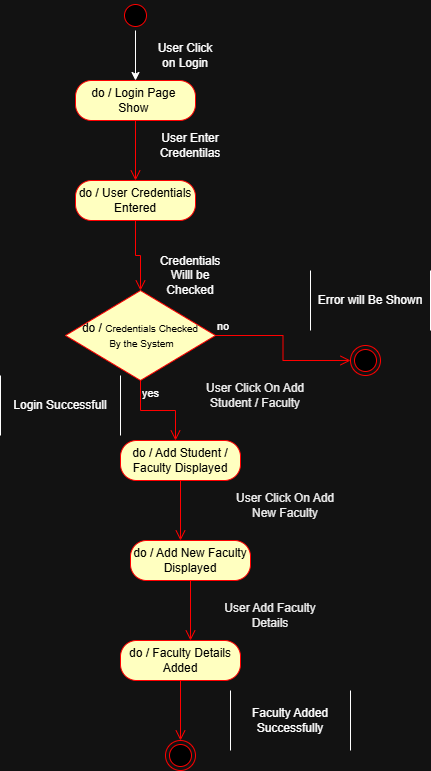

The diagram above was exported from draw.io. Its source (the exported page's mxGraphModel, read from the mxfile embedded in the PNG):
<mxGraphModel dx="968" dy="1803" grid="1" gridSize="10" guides="1" tooltips="1" connect="1" arrows="1" fold="1" page="1" pageScale="1" pageWidth="850" pageHeight="1100" math="0" shadow="0">
  <root>
    <mxCell id="0" />
    <mxCell id="1" parent="0" />
    <mxCell id="jn3a3us38jo81IRcZLi2-15" parent="1" style="shape=partialRectangle;whiteSpace=wrap;html=1;bottom=0;top=0;fillColor=none;" value="Login Successfull" vertex="1">
      <mxGeometry height="60" width="120" x="550" y="355" as="geometry" />
    </mxCell>
    <mxCell id="jn3a3us38jo81IRcZLi2-55" parent="1" style="shape=partialRectangle;whiteSpace=wrap;html=1;bottom=0;top=0;fillColor=none;" value="Faculty Added Successfully" vertex="1">
      <mxGeometry height="60" width="120" x="780" y="670" as="geometry" />
    </mxCell>
    <mxCell id="p9yTIRDUsqKcYqpqdNH3-3" edge="1" parent="1" source="NHyzC8xWFY7fpKv7wzze-10" style="edgeStyle=orthogonalEdgeStyle;rounded=0;orthogonalLoop=1;jettySize=auto;html=1;" target="p9yTIRDUsqKcYqpqdNH3-1" value="">
      <mxGeometry relative="1" as="geometry" />
    </mxCell>
    <mxCell id="NHyzC8xWFY7fpKv7wzze-10" parent="1" style="ellipse;html=1;shape=startState;fillColor=#000000;strokeColor=#ff0000;" value="" vertex="1">
      <mxGeometry height="30" width="30" x="670" y="-20" as="geometry" />
    </mxCell>
    <mxCell id="NHyzC8xWFY7fpKv7wzze-12" parent="1" style="rounded=1;whiteSpace=wrap;html=1;arcSize=40;fontColor=#000000;fillColor=#ffffc0;strokeColor=#ff0000;" value="do / User Credentials Entered" vertex="1">
      <mxGeometry height="40" width="120" x="625" y="160" as="geometry" />
    </mxCell>
    <mxCell id="NHyzC8xWFY7fpKv7wzze-13" edge="1" parent="1" source="NHyzC8xWFY7fpKv7wzze-12" style="edgeStyle=orthogonalEdgeStyle;html=1;verticalAlign=bottom;endArrow=open;endSize=8;strokeColor=#ff0000;rounded=0;entryX=0.5;entryY=0;entryDx=0;entryDy=0;" value="">
      <mxGeometry relative="1" as="geometry">
        <mxPoint x="690" y="270" as="targetPoint" />
      </mxGeometry>
    </mxCell>
    <mxCell id="NHyzC8xWFY7fpKv7wzze-15" parent="1" style="text;html=1;whiteSpace=wrap;strokeColor=none;fillColor=none;align=center;verticalAlign=middle;rounded=0;" value="Credentials Willl be Checked" vertex="1">
      <mxGeometry height="30" width="60" x="710" y="240" as="geometry" />
    </mxCell>
    <mxCell id="NHyzC8xWFY7fpKv7wzze-16" parent="1" style="text;html=1;whiteSpace=wrap;strokeColor=none;fillColor=none;align=center;verticalAlign=middle;rounded=0;" value="User Enter Credentilas" vertex="1">
      <mxGeometry height="30" width="60" x="710" y="110" as="geometry" />
    </mxCell>
    <mxCell id="NHyzC8xWFY7fpKv7wzze-17" parent="1" style="rhombus;whiteSpace=wrap;html=1;fontColor=#000000;fillColor=#ffffc0;strokeColor=#ff0000;" value="do /&amp;nbsp;&lt;font size=&quot;1&quot;&gt;Credentials Checked&lt;/font&gt;&lt;div&gt;&lt;font size=&quot;1&quot;&gt;&amp;nbsp;By the System&lt;/font&gt;&lt;/div&gt;" vertex="1">
      <mxGeometry height="90" width="150" x="615" y="270" as="geometry" />
    </mxCell>
    <mxCell id="NHyzC8xWFY7fpKv7wzze-18" edge="1" parent="1" source="NHyzC8xWFY7fpKv7wzze-17" style="edgeStyle=orthogonalEdgeStyle;html=1;align=left;verticalAlign=bottom;endArrow=open;endSize=8;strokeColor=#ff0000;rounded=0;" value="no">
      <mxGeometry relative="1" x="-1" as="geometry">
        <mxPoint x="900" y="340" as="targetPoint" />
      </mxGeometry>
    </mxCell>
    <mxCell id="NHyzC8xWFY7fpKv7wzze-19" edge="1" parent="1" source="NHyzC8xWFY7fpKv7wzze-17" style="edgeStyle=orthogonalEdgeStyle;html=1;align=left;verticalAlign=top;endArrow=open;endSize=8;strokeColor=#ff0000;rounded=0;" value="yes">
      <mxGeometry relative="1" x="-1" as="geometry">
        <mxPoint x="725" y="420" as="targetPoint" />
      </mxGeometry>
    </mxCell>
    <mxCell id="NHyzC8xWFY7fpKv7wzze-21" parent="1" style="rounded=1;whiteSpace=wrap;html=1;arcSize=40;fontColor=#000000;fillColor=#ffffc0;strokeColor=#ff0000;" value="do / Add Student / Faculty Displayed" vertex="1">
      <mxGeometry height="40" width="120" x="670" y="420" as="geometry" />
    </mxCell>
    <mxCell id="NHyzC8xWFY7fpKv7wzze-22" edge="1" parent="1" source="NHyzC8xWFY7fpKv7wzze-21" style="edgeStyle=orthogonalEdgeStyle;html=1;verticalAlign=bottom;endArrow=open;endSize=8;strokeColor=#ff0000;rounded=0;" value="">
      <mxGeometry relative="1" as="geometry">
        <mxPoint x="730" y="520" as="targetPoint" />
      </mxGeometry>
    </mxCell>
    <mxCell id="NHyzC8xWFY7fpKv7wzze-23" parent="1" style="text;html=1;whiteSpace=wrap;strokeColor=none;fillColor=none;align=center;verticalAlign=middle;rounded=0;" value="&lt;span style=&quot;color: rgb(237, 237, 237);&quot;&gt;User Click On Add&lt;/span&gt;&lt;div style=&quot;color: rgb(237, 237, 237);&quot;&gt;Student / Faculty&lt;/div&gt;" vertex="1">
      <mxGeometry height="30" width="120" x="745" y="360" as="geometry" />
    </mxCell>
    <mxCell id="NHyzC8xWFY7fpKv7wzze-24" parent="1" style="rounded=1;whiteSpace=wrap;html=1;arcSize=40;fontColor=#000000;fillColor=#ffffc0;strokeColor=#ff0000;" value="do / Add New Faculty Displayed" vertex="1">
      <mxGeometry height="40" width="120" x="680" y="520" as="geometry" />
    </mxCell>
    <mxCell id="NHyzC8xWFY7fpKv7wzze-25" edge="1" parent="1" source="NHyzC8xWFY7fpKv7wzze-24" style="edgeStyle=orthogonalEdgeStyle;html=1;verticalAlign=bottom;endArrow=open;endSize=8;strokeColor=#ff0000;rounded=0;" value="">
      <mxGeometry relative="1" as="geometry">
        <mxPoint x="740" y="620" as="targetPoint" />
      </mxGeometry>
    </mxCell>
    <mxCell id="NHyzC8xWFY7fpKv7wzze-26" parent="1" style="text;html=1;whiteSpace=wrap;strokeColor=none;fillColor=none;align=center;verticalAlign=middle;rounded=0;" value="&lt;span style=&quot;color: rgb(237, 237, 237);&quot;&gt;User Click On Add&lt;/span&gt;&lt;div style=&quot;color: rgb(237, 237, 237);&quot;&gt;New Faculty&lt;/div&gt;" vertex="1">
      <mxGeometry height="30" width="130" x="770" y="470" as="geometry" />
    </mxCell>
    <mxCell id="NHyzC8xWFY7fpKv7wzze-27" parent="1" style="rounded=1;whiteSpace=wrap;html=1;arcSize=40;fontColor=#000000;fillColor=#ffffc0;strokeColor=#ff0000;" value="do / Faculty Details Added" vertex="1">
      <mxGeometry height="40" width="120" x="670" y="620" as="geometry" />
    </mxCell>
    <mxCell id="NHyzC8xWFY7fpKv7wzze-28" edge="1" parent="1" source="NHyzC8xWFY7fpKv7wzze-27" style="edgeStyle=orthogonalEdgeStyle;html=1;verticalAlign=bottom;endArrow=open;endSize=8;strokeColor=#ff0000;rounded=0;" value="">
      <mxGeometry relative="1" as="geometry">
        <mxPoint x="730" y="720" as="targetPoint" />
      </mxGeometry>
    </mxCell>
    <mxCell id="NHyzC8xWFY7fpKv7wzze-29" parent="1" style="text;html=1;whiteSpace=wrap;strokeColor=none;fillColor=none;align=center;verticalAlign=middle;rounded=0;" value="&lt;span style=&quot;color: rgb(237, 237, 237);&quot;&gt;User Add Faculty Details&lt;/span&gt;" vertex="1">
      <mxGeometry height="30" width="120" x="760" y="580" as="geometry" />
    </mxCell>
    <mxCell id="NHyzC8xWFY7fpKv7wzze-30" parent="1" style="ellipse;html=1;shape=endState;fillColor=#000000;strokeColor=#ff0000;" value="" vertex="1">
      <mxGeometry height="30" width="30" x="900" y="325" as="geometry" />
    </mxCell>
    <mxCell id="NHyzC8xWFY7fpKv7wzze-31" parent="1" style="ellipse;html=1;shape=endState;fillColor=#000000;strokeColor=#ff0000;" value="" vertex="1">
      <mxGeometry height="30" width="30" x="715" y="720" as="geometry" />
    </mxCell>
    <mxCell id="NHyzC8xWFY7fpKv7wzze-32" parent="1" style="shape=partialRectangle;whiteSpace=wrap;html=1;bottom=0;top=0;fillColor=none;" value="Error will Be Shown" vertex="1">
      <mxGeometry height="60" width="120" x="860" y="250" as="geometry" />
    </mxCell>
    <mxCell id="p9yTIRDUsqKcYqpqdNH3-1" parent="1" style="rounded=1;whiteSpace=wrap;html=1;arcSize=40;fontColor=#000000;fillColor=#ffffc0;strokeColor=#ff0000;" value="do / Login Page&amp;nbsp;&lt;div&gt;Show&amp;nbsp;&lt;/div&gt;" vertex="1">
      <mxGeometry height="40" width="120" x="625" y="60" as="geometry" />
    </mxCell>
    <mxCell id="p9yTIRDUsqKcYqpqdNH3-2" edge="1" parent="1" source="p9yTIRDUsqKcYqpqdNH3-1" style="edgeStyle=orthogonalEdgeStyle;html=1;verticalAlign=bottom;endArrow=open;endSize=8;strokeColor=#ff0000;rounded=0;" value="">
      <mxGeometry relative="1" as="geometry">
        <mxPoint x="685" y="160" as="targetPoint" />
      </mxGeometry>
    </mxCell>
    <mxCell id="p9yTIRDUsqKcYqpqdNH3-4" parent="1" style="text;html=1;whiteSpace=wrap;strokeColor=none;fillColor=none;align=center;verticalAlign=middle;rounded=0;" value="User Click on Login" vertex="1">
      <mxGeometry height="30" width="60" x="705" y="20" as="geometry" />
    </mxCell>
  </root>
</mxGraphModel>